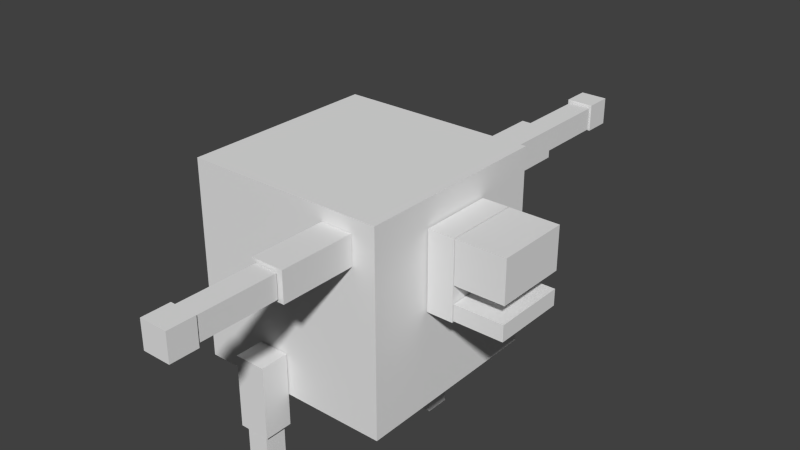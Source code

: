 # Source: bloco.blend  (saved by Blender 2.72.0; exported with 4.5.12 LTS)
import bpy
from mathutils import Matrix  # noqa: F401  (used for matrix-valued properties, if any)

bpy.ops.wm.read_factory_settings(use_empty=True)
scene = bpy.context.scene
scene.name = 'Scene'

# ---- collections
col_collection_1 = bpy.data.collections.new('Collection 1'); scene.collection.children.link(col_collection_1)

# ---- materials (node trees are filled in below, after node groups)
mat_material = bpy.data.materials.new('Material')
mat_material.alpha_threshold = 0.0
mat_material.use_transparent_shadow = False
mat_material.roughness = 0.5
mat_material.line_color = (0.0, 0.0, 0.0, 1.0)

# ---- material node trees

# ---- world
world_world = bpy.data.worlds.new('World'); scene.world = world_world
world_world.color = (0.05088, 0.05088, 0.05088)
world_world.use_sun_shadow = False
world_world.sun_shadow_jitter_overblur = 0.0
world_world.cycles.sampling_method = 'MANUAL'
world_world.cycles.sample_map_resolution = 256

# ---- meshes
me_cube = bpy.data.meshes.new('Cube')
me_cube.from_pydata([(0.367, -1.283, -0.01979), (0.367, -1.775, -0.01979), (-0.367, -1.775, -0.01979), (-0.367, -1.283, -0.01979), (0.367, -1.283, 0.1401), (0.367, -1.775, 0.1401), (-0.367, -1.775, 0.1401), (-0.367, -1.283, 0.1401), (0.367, -1.283, 0.3134), (0.367, -1.775, 0.3134), (-0.367, -1.775, 0.3134), (-0.367, -1.283, 0.3134), (0.367, -1.283, 0.7363), (0.367, -1.775, 0.7363), (-0.367, -1.775, 0.7363), (-0.367, -1.283, 0.7363), (0.367, -1.013, -0.04037), (0.367, -1.274, -0.04037), (-0.367, -1.274, -0.04037), (-0.367, -1.013, -0.04037), (0.367, -1.013, 0.7372), (0.367, -1.274, 0.7372), (-0.367, -1.274, 0.7372), (-0.367, -1.013, 0.7372), (1.034, 0.3135, -2.355), (1.034, 0.04861, -2.355), (1.034, 0.04861, -2.091), (1.034, 0.3135, -2.091), (1.299, 0.3135, -2.355), (1.299, 0.04861, -2.355), (1.299, 0.04861, -2.091), (1.299, 0.3135, -2.091), (1.047, 0.2882, -2.079), (1.047, 0.06381, -2.079), (1.047, 0.06381, -1.327), (1.047, 0.2882, -1.327), (1.271, 0.2882, -2.079), (1.271, 0.06381, -2.079), (1.271, 0.06381, -1.327), (1.271, 0.2882, -1.327), (1.014, 0.3327, -1.314), (1.014, 0.01926, -1.314), (1.014, 0.01926, -0.5717), (1.014, 0.3327, -0.5717), (1.304, 0.3327, -1.314), (1.304, 0.01926, -1.314), (1.304, 0.01926, -0.5717), (1.304, 0.3327, -0.5717), (-1.281, 0.3135, -2.355), (-1.281, 0.04861, -2.355), (-1.281, 0.04861, -2.091), (-1.281, 0.3135, -2.091), (-1.017, 0.3135, -2.355), (-1.017, 0.04861, -2.355), (-1.017, 0.04861, -2.091), (-1.017, 0.3135, -2.091), (-1.268, 0.2882, -2.079), (-1.268, 0.06381, -2.079), (-1.268, 0.06381, -1.327), (-1.268, 0.2882, -1.327), (-1.045, 0.2882, -2.079), (-1.045, 0.06381, -2.079), (-1.045, 0.06381, -1.327), (-1.045, 0.2882, -1.327), (-1.301, 0.3327, -1.314), (-1.301, 0.01926, -1.314), (-1.301, 0.01926, -0.5717), (-1.301, 0.3327, -0.5717), (-1.011, 0.3327, -1.314), (-1.011, 0.01926, -1.314), (-1.011, 0.01926, -0.5717), (-1.011, 0.3327, -0.5717), (-2.789, -0.4746, 0.8447), (-2.789, -0.7395, 0.8447), (-2.524, -0.7395, 0.8447), (-2.524, -0.4746, 0.8447), (-2.789, -0.4746, 0.5799), (-2.789, -0.7395, 0.5799), (-2.524, -0.7395, 0.5799), (-2.524, -0.4746, 0.5799), (-2.512, -0.4999, 0.8312), (-2.512, -0.7243, 0.8312), (-1.761, -0.7243, 0.8312), (-1.761, -0.4999, 0.8312), (-2.512, -0.4999, 0.6078), (-2.512, -0.7243, 0.6078), (-1.761, -0.7243, 0.6078), (-1.761, -0.4999, 0.6078), (-1.747, -0.4553, 0.8644), (-1.747, -0.7688, 0.8644), (-1.005, -0.7688, 0.8644), (-1.005, -0.4553, 0.8644), (-1.747, -0.4553, 0.5745), (-1.747, -0.7688, 0.5745), (-1.005, -0.7688, 0.5745), (-1.005, -0.4553, 0.5745), (2.799, -0.4746, 0.5942), (2.799, -0.7395, 0.5942), (2.535, -0.7395, 0.5942), (2.535, -0.4746, 0.5942), (2.799, -0.4746, 0.859), (2.799, -0.7395, 0.859), (2.535, -0.7395, 0.859), (2.535, -0.4746, 0.859), (2.523, -0.4999, 0.6078), (2.523, -0.7243, 0.6078), (1.771, -0.7243, 0.6078), (1.771, -0.4999, 0.6078), (2.523, -0.4999, 0.8312), (2.523, -0.7243, 0.8312), (1.771, -0.7243, 0.8312), (1.771, -0.4999, 0.8312), (1.758, -0.4553, 0.5745), (1.758, -0.7688, 0.5745), (1.016, -0.7688, 0.5745), (1.016, -0.4553, 0.5745), (1.758, -0.4553, 0.8644), (1.758, -0.7688, 0.8644), (1.016, -0.7688, 0.8644), (1.016, -0.4553, 0.8644), (1.0, 1.0, -1.0), (1.0, -1.0, -1.0), (-1.0, -1.0, -1.0), (-1.0, 1.0, -1.0), (1.0, 1.0, 1.0), (1.0, -1.0, 1.0), (-1.0, -1.0, 1.0), (-1.0, 1.0, 1.0)], [], [(0, 1, 2, 3), (4, 7, 6, 5), (0, 4, 5, 1), (1, 5, 6, 2), (2, 6, 7, 3), (4, 0, 3, 7), (8, 9, 10, 11), (12, 15, 14, 13), (8, 12, 13, 9), (9, 13, 14, 10), (10, 14, 15, 11), (12, 8, 11, 15), (16, 17, 18, 19), (20, 23, 22, 21), (16, 20, 21, 17), (17, 21, 22, 18), (18, 22, 23, 19), (20, 16, 19, 23), (24, 25, 26, 27), (28, 31, 30, 29), (24, 28, 29, 25), (25, 29, 30, 26), (26, 30, 31, 27), (28, 24, 27, 31), (32, 33, 34, 35), (36, 39, 38, 37), (32, 36, 37, 33), (33, 37, 38, 34), (34, 38, 39, 35), (36, 32, 35, 39), (40, 41, 42, 43), (44, 47, 46, 45), (40, 44, 45, 41), (41, 45, 46, 42), (42, 46, 47, 43), (44, 40, 43, 47), (48, 49, 50, 51), (52, 55, 54, 53), (48, 52, 53, 49), (49, 53, 54, 50), (50, 54, 55, 51), (52, 48, 51, 55), (56, 57, 58, 59), (60, 63, 62, 61), (56, 60, 61, 57), (57, 61, 62, 58), (58, 62, 63, 59), (60, 56, 59, 63), (64, 65, 66, 67), (68, 71, 70, 69), (64, 68, 69, 65), (65, 69, 70, 66), (66, 70, 71, 67), (68, 64, 67, 71), (72, 73, 74, 75), (76, 79, 78, 77), (72, 76, 77, 73), (73, 77, 78, 74), (74, 78, 79, 75), (76, 72, 75, 79), (80, 81, 82, 83), (84, 87, 86, 85), (80, 84, 85, 81), (81, 85, 86, 82), (82, 86, 87, 83), (84, 80, 83, 87), (88, 89, 90, 91), (92, 95, 94, 93), (88, 92, 93, 89), (89, 93, 94, 90), (90, 94, 95, 91), (92, 88, 91, 95), (96, 97, 98, 99), (100, 103, 102, 101), (96, 100, 101, 97), (97, 101, 102, 98), (98, 102, 103, 99), (100, 96, 99, 103), (104, 105, 106, 107), (108, 111, 110, 109), (104, 108, 109, 105), (105, 109, 110, 106), (106, 110, 111, 107), (108, 104, 107, 111), (112, 113, 114, 115), (116, 119, 118, 117), (112, 116, 117, 113), (113, 117, 118, 114), (114, 118, 119, 115), (116, 112, 115, 119), (120, 121, 122, 123), (124, 127, 126, 125), (120, 124, 125, 121), (121, 125, 126, 122), (122, 126, 127, 123), (124, 120, 123, 127)])
_uv = me_cube.uv_layers.new(name='UVMap')
_uv.uv.foreach_set('vector', [0.3927, 0.5409, 0.3164, 0.5409, 0.3164, 0.4264, 0.3927, 0.4264, 0.4303, 0.5477, 0.4303, 0.4332, 0.5066, 0.4332, 0.5066, 0.5477, 0.4303, 0.5099, 0.4055, 0.5099, 0.4055, 0.4332, 0.4303, 0.4332, 0.4789, 0.6622, 0.5037, 0.6622, 0.5037, 0.7767, 0.4789, 0.7767, 0.6112, 0.8559, 0.5864, 0.8559, 0.5864, 0.7792, 0.6112, 0.7792, 0.5829, 0.4332, 0.6077, 0.4332, 0.6077, 0.5477, 0.5829, 0.5477, 0.3927, 0.4264, 0.3164, 0.4264, 0.3164, 0.3119, 0.3927, 0.3119, 0.5066, 0.5477, 0.5066, 0.4332, 0.5829, 0.4332, 0.5829, 0.5477, 0.3821, 0.8478, 0.3164, 0.8478, 0.3164, 0.7711, 0.3821, 0.7711, 0.4959, 0.6622, 0.4303, 0.6622, 0.4303, 0.5477, 0.4959, 0.5477, 0.4959, 0.8546, 0.4303, 0.8546, 0.4303, 0.7779, 0.4959, 0.7779, 0.3164, 0.5409, 0.3821, 0.5409, 0.3821, 0.6554, 0.3164, 0.6554, 0.5066, 0.7792, 0.5472, 0.7792, 0.5472, 0.8937, 0.5066, 0.8937, 0.3821, 0.6554, 0.3821, 0.5409, 0.4226, 0.5409, 0.4226, 0.6554, 0.4226, 0.7711, 0.4226, 0.8924, 0.3821, 0.8924, 0.3821, 0.7711, 0.5066, 0.4332, 0.5066, 0.3119, 0.6205, 0.3119, 0.6205, 0.4332, 0.8113, 0.8609, 0.8113, 0.7396, 0.8519, 0.7396, 0.8519, 0.8609, 0.3927, 0.4332, 0.3927, 0.3119, 0.5066, 0.3119, 0.5066, 0.4332, 0.8968, 0.8568, 0.9379, 0.8568, 0.9379, 0.8981, 0.8968, 0.8981, 0.8968, 0.9394, 0.8968, 0.8981, 0.9379, 0.8981, 0.9379, 0.9394, 0.04108, 0.9358, 0.08217, 0.9358, 0.08217, 0.9771, 0.04108, 0.9771, 0.9974, 0.8222, 0.9563, 0.8222, 0.9563, 0.7809, 0.9974, 0.7809, 0.979, 0.8981, 0.9379, 0.8981, 0.9379, 0.8568, 0.979, 0.8568, 0.8929, 0.9883, 0.8519, 0.9883, 0.8519, 0.947, 0.8929, 0.947, 0.9215, 0.8568, 0.8867, 0.8568, 0.8867, 0.7396, 0.9215, 0.7396, 0.3164, 0.965, 0.3164, 0.8478, 0.3513, 0.8478, 0.3513, 0.965, 0.9653, 0.3865, 1.0, 0.3865, 1.0, 0.4215, 0.9653, 0.4215, 0.6205, 0.8553, 0.6551, 0.8553, 0.6551, 0.9725, 0.6205, 0.9725, 1.0, 0.5265, 0.9653, 0.5265, 0.9653, 0.4915, 1.0, 0.4915, 0.9653, 0.4687, 0.9307, 0.4687, 0.9307, 0.3515, 0.9653, 0.3515, 0.3651, 0.6554, 0.4137, 0.6554, 0.4137, 0.7711, 0.3651, 0.7711, 0.5552, 0.5477, 0.5552, 0.6634, 0.5066, 0.6634, 0.5066, 0.5477, 0.8563, 0.6727, 0.9012, 0.6727, 0.9012, 0.7216, 0.8563, 0.7216, 0.6691, 0.7396, 0.7141, 0.7396, 0.7141, 0.8553, 0.6691, 0.8553, 0.5516, 0.9425, 0.5066, 0.9425, 0.5066, 0.8937, 0.5516, 0.8937, 0.5552, 0.6634, 0.6002, 0.6634, 0.6002, 0.7792, 0.5552, 0.7792, 0.7524, 0.9042, 0.7934, 0.9042, 0.7934, 0.9455, 0.7524, 0.9455, 0.848, 0.9511, 0.848, 0.9924, 0.8069, 0.9924, 0.8069, 0.9511, 0.08217, 0.9358, 0.1232, 0.9358, 0.1232, 0.9771, 0.08217, 0.9771, 0.5926, 0.9452, 0.5926, 0.9865, 0.5516, 0.9865, 0.5516, 0.9452, 0.979, 0.8981, 0.979, 0.9394, 0.9379, 0.9394, 0.9379, 0.8981, 0.9379, 0.9807, 0.8968, 0.9807, 0.8968, 0.9394, 0.9379, 0.9394, 0.9563, 0.8568, 0.9215, 0.8568, 0.9215, 0.7396, 0.9563, 0.7396, 0.8867, 0.7396, 0.8867, 0.8568, 0.8519, 0.8568, 0.8519, 0.7396, 0.9653, 0.3515, 1.0, 0.3515, 1.0, 0.3865, 0.9653, 0.3865, 0.9653, 0.7031, 0.9307, 0.7031, 0.9307, 0.5859, 0.9653, 0.5859, 1.0, 0.4565, 0.9653, 0.4565, 0.9653, 0.4215, 1.0, 0.4215, 0.4996, 0.9718, 0.465, 0.9718, 0.465, 0.8546, 0.4996, 0.8546, 0.7663, 0.7396, 0.7177, 0.7396, 0.7177, 0.6238, 0.7663, 0.6238, 0.5552, 0.6634, 0.5552, 0.5477, 0.6038, 0.5477, 0.6038, 0.6634, 0.8563, 0.6238, 0.9012, 0.6238, 0.9012, 0.6727, 0.8563, 0.6727, 0.5066, 0.6634, 0.5516, 0.6634, 0.5516, 0.7792, 0.5066, 0.7792, 0.5965, 0.9452, 0.5516, 0.9452, 0.5516, 0.8964, 0.5965, 0.8964, 0.8113, 0.6238, 0.8563, 0.6238, 0.8563, 0.7396, 0.8113, 0.7396, 0.979, 0.9394, 0.979, 0.9807, 0.9379, 0.9807, 0.9379, 0.9394, 0.3821, 0.9826, 0.3821, 0.9413, 0.4231, 0.9413, 0.4231, 0.9826, 0.848, 0.9098, 0.848, 0.9511, 0.8069, 0.9511, 0.8069, 0.9098, 0.9974, 0.7396, 0.9974, 0.7809, 0.9563, 0.7809, 0.9563, 0.7396, 0.04108, 0.9771, 0.0, 0.9771, 0.0, 0.9358, 0.04108, 0.9358, 0.7934, 0.9868, 0.7524, 0.9868, 0.7524, 0.9455, 0.7934, 0.9455, 0.9307, 0.2344, 0.9655, 0.2344, 0.9655, 0.3515, 0.9307, 0.3515, 0.9307, 0.1172, 0.9307, 3.718e-08, 0.9655, 0.0, 0.9655, 0.1172, 0.9561, 0.7046, 0.9908, 0.7046, 0.9908, 0.7396, 0.9561, 0.7396, 0.6691, 0.8553, 0.7037, 0.8553, 0.7037, 0.9725, 0.6691, 0.9725, 1.0, 0.4915, 0.9653, 0.4915, 0.9653, 0.4565, 1.0, 0.4565, 0.7177, 0.8553, 0.7524, 0.8553, 0.7524, 0.9725, 0.7177, 0.9725, 0.4789, 0.7779, 0.4303, 0.7779, 0.4303, 0.6622, 0.4789, 0.6622, 0.3164, 0.7711, 0.3164, 0.6554, 0.3651, 0.6554, 0.3651, 0.7711, 0.8069, 0.8609, 0.8519, 0.8609, 0.8519, 0.9098, 0.8069, 0.9098, 0.7663, 0.6238, 0.8113, 0.6238, 0.8113, 0.7396, 0.7663, 0.7396, 0.8519, 0.8568, 0.8968, 0.8568, 0.8968, 0.9057, 0.8519, 0.9057, 0.7627, 0.8553, 0.7177, 0.8553, 0.7177, 0.7396, 0.7627, 0.7396, 0.5477, 0.9425, 0.5477, 0.9839, 0.5066, 0.9839, 0.5066, 0.9425, 0.2465, 0.9771, 0.2465, 0.9358, 0.2876, 0.9358, 0.2876, 0.9771, 0.8929, 0.947, 0.8519, 0.947, 0.8519, 0.9057, 0.8929, 0.9057, 0.1643, 0.9771, 0.1232, 0.9771, 0.1232, 0.9358, 0.1643, 0.9358, 0.2465, 0.9771, 0.2054, 0.9771, 0.2054, 0.9358, 0.2465, 0.9358, 0.2054, 0.9358, 0.2054, 0.9771, 0.1643, 0.9771, 0.1643, 0.9358, 0.9307, 0.1172, 0.9655, 0.1172, 0.9655, 0.2344, 0.9307, 0.2344, 0.5516, 0.8964, 0.5516, 0.7792, 0.5864, 0.7792, 0.5864, 0.8964, 0.3511, 1.0, 0.3164, 1.0, 0.3164, 0.965, 0.3511, 0.965, 0.9653, 0.5859, 0.9307, 0.5859, 0.9307, 0.4687, 0.9653, 0.4687, 0.9561, 0.7396, 0.9215, 0.7396, 0.9215, 0.7046, 0.9561, 0.7046, 0.4303, 0.8546, 0.465, 0.8546, 0.465, 0.9718, 0.4303, 0.9718, 0.6691, 0.6238, 0.7177, 0.6238, 0.7177, 0.7396, 0.6691, 0.7396, 0.6691, 0.6238, 0.6691, 0.7396, 0.6205, 0.7396, 0.6205, 0.6238, 0.427, 0.9413, 0.3821, 0.9413, 0.3821, 0.8924, 0.427, 0.8924, 0.6654, 0.8553, 0.6205, 0.8553, 0.6205, 0.7396, 0.6654, 0.7396, 0.7524, 0.8553, 0.7973, 0.8553, 0.7973, 0.9042, 0.7524, 0.9042, 0.7663, 0.7396, 0.8113, 0.7396, 0.8113, 0.8553, 0.7663, 0.8553, 0.6205, 0.0, 0.9307, 0.0, 0.9307, 0.3119, 0.6205, 0.3119, 0.0, 0.9358, 4.623e-08, 0.6238, 0.3102, 0.6238, 0.3102, 0.9358, 0.6205, 0.3119, 0.3102, 0.3119, 0.3102, 1.859e-08, 0.6205, 0.0, 3.698e-08, 0.3119, 0.0, 1.208e-07, 0.3102, 0.0, 0.3102, 0.3119, 0.3102, 0.6238, 1.849e-08, 0.6238, 0.0, 0.3119, 0.3102, 0.3119, 0.6205, 0.3119, 0.9307, 0.3119, 0.9307, 0.6238, 0.6205, 0.6238])
me_cube.materials.append(mat_material)
me_cube.use_remesh_preserve_volume = False
me_cube.use_remesh_preserve_attributes = False
me_cube.use_mirror_vertex_groups = False
me_cube.update()
arm_armature = bpy.data.armatures.new('Armature')  # bones are not reproduced

# ---- objects
ob_armature = bpy.data.objects.new('Armature', arm_armature)
ob_cube = bpy.data.objects.new('Cube', me_cube)

# ---- transforms, parenting, visibility, modifiers, constraints
ob_armature.location = (0.0, 0.0, 0.0)
ob_armature.rotation_euler = (0.0, -0.0, 1.567)
ob_armature.show_in_front = True
ob_armature.lineart.crease_threshold = 0.0
ob_cube.parent = ob_armature
ob_cube.location = (0.0, 0.0, 1.081)
ob_cube.lock_rotations_4d = False
ob_cube.empty_display_type = 'ARROWS'
ob_cube.lineart.crease_threshold = 0.0
_vg = ob_cube.vertex_groups.new(name='Bone')
_vg.add([120, 121, 122, 123, 124, 125, 126, 127], 1.0, 'REPLACE')
_vg = ob_cube.vertex_groups.new(name='Bone.010')
_vg = ob_cube.vertex_groups.new(name='Bone.011')
_vg.add([112, 113, 114, 115, 116, 117, 118, 119], 1.0, 'REPLACE')
_vg = ob_cube.vertex_groups.new(name='Bone.012')
_vg.add([104, 105, 106, 107, 108, 109, 110, 111], 1.0, 'REPLACE')
_vg = ob_cube.vertex_groups.new(name='Bone.013')
_vg.add([96, 97, 98, 99, 100, 101, 102, 103], 1.0, 'REPLACE')
_vg = ob_cube.vertex_groups.new(name='Bone.014')
_vg = ob_cube.vertex_groups.new(name='Bone.015')
_vg.add([88, 89, 90, 91, 92, 93, 94, 95], 1.0, 'REPLACE')
_vg = ob_cube.vertex_groups.new(name='Bone.016')
_vg.add([80, 81, 82, 83, 84, 85, 86, 87], 1.0, 'REPLACE')
_vg = ob_cube.vertex_groups.new(name='Bone.017')
_vg.add([72, 73, 74, 75, 76, 77, 78, 79], 1.0, 'REPLACE')
_vg = ob_cube.vertex_groups.new(name='Bone.018')
for _i, _w in zip([18, 19, 20, 21, 22, 23], [0.05376, 0.02304, 0.07075, 0.1573, 0.6339, 0.4497]): _vg.add([_i], _w, 'REPLACE')
_vg = ob_cube.vertex_groups.new(name='Bone.019')
for _i, _w in zip([16, 17, 18, 19, 20, 21, 22, 23], [0.5721, 0.7902, 0.8073, 0.5673, 0.4919, 0.4947, 0.2389, 0.3308]): _vg.add([_i], _w, 'REPLACE')
_vg = ob_cube.vertex_groups.new(name='Bone.020')
for _i, _w in zip([0, 1, 2, 3, 4, 5, 6, 7, 16, 17, 18, 19, 20, 21, 22, 23], [1.0, 1.0, 1.0, 1.0, 1.0, 1.0, 1.0, 1.0, 0.3881, 0.1551, 0.129, 0.3862, 0.04221, 0.06428, 0.05636, 0.1045]): _vg.add([_i], _w, 'REPLACE')
_vg = ob_cube.vertex_groups.new(name='Bone.021')
for _i, _w in zip([8, 9, 10, 11, 12, 13, 14, 15, 16, 17, 20, 21, 22, 23], [1.0, 1.0, 1.0, 1.0, 1.0, 1.0, 1.0, 1.0, 0.008059, 0.01742, 0.3912, 0.2837, 0.07076, 0.1151]): _vg.add([_i], _w, 'REPLACE')
_vg = ob_cube.vertex_groups.new(name='Bone.001')
_vg = ob_cube.vertex_groups.new(name='Bone.005')
_vg.add([64, 65, 66, 67, 68, 69, 70, 71], 1.0, 'REPLACE')
_vg = ob_cube.vertex_groups.new(name='Bone.007')
_vg.add([56, 57, 58, 59, 60, 61, 62, 63], 1.0, 'REPLACE')
_vg = ob_cube.vertex_groups.new(name='Bone.009')
_vg.add([48, 49, 50, 51, 52, 53, 54, 55], 1.0, 'REPLACE')
_vg = ob_cube.vertex_groups.new(name='Bone.002')
_vg = ob_cube.vertex_groups.new(name='Bone.003')
_vg.add([40, 41, 42, 43, 44, 45, 46, 47], 1.0, 'REPLACE')
_vg = ob_cube.vertex_groups.new(name='Bone.006')
_vg.add([32, 33, 34, 35, 36, 37, 38, 39], 1.0, 'REPLACE')
_vg = ob_cube.vertex_groups.new(name='Bone.008')
_vg.add([24, 25, 26, 27, 28, 29, 30, 31], 1.0, 'REPLACE')
_m = ob_cube.modifiers.new('Armature', 'ARMATURE')
_m.object = ob_armature

# ---- collection membership
col_collection_1.objects.link(ob_armature)
col_collection_1.objects.link(ob_cube)

# ---- scene / render settings (as saved in the file)
scene.frame_start = 1; scene.frame_end = 250; scene.frame_set(76)
scene.render.engine = 'BLENDER_EEVEE_NEXT'
scene.render.resolution_percentage = 50
scene.render.dither_intensity = 0.0
scene.cycles.use_denoising = False
scene.cycles.samples = 10
scene.cycles.sampling_pattern = 'TABULATED_SOBOL'
scene.cycles.light_sampling_threshold = 0.0
scene.cycles.use_adaptive_sampling = False
scene.cycles.use_light_tree = False
scene.cycles.blur_glossy = 0.0
scene.cycles.pixel_filter_type = 'GAUSSIAN'
scene.cycles.sample_clamp_indirect = 0.0
scene.view_settings.view_transform = 'Standard'
bpy.context.view_layer.update()

# ---- added for rendering (the .blend has no active camera and no usable light): camera, sun
cam_auto = bpy.data.cameras.new('AutoCamera')
cam_auto.lens = 50.0
cam_auto.sensor_width = 36.0
cam_auto.clip_end = 1000.0
ob_auto_camera = bpy.data.objects.new('AutoCamera', cam_auto)
scene.collection.objects.link(ob_auto_camera)
ob_auto_camera.location = (5.86941, -6.55232, 5.87537)
ob_auto_camera.rotation_euler = (1.09748, -7.21219e-08, 0.694738)
scene.camera = ob_auto_camera
light_auto_sun = bpy.data.lights.new('AutoSun', 'SUN')
light_auto_sun.energy = 3.0
light_auto_sun.angle = 0.0523599
ob_auto_sun = bpy.data.objects.new('AutoSun', light_auto_sun)
scene.collection.objects.link(ob_auto_sun)
ob_auto_sun.rotation_euler = (0.872665, 0.174533, 0.523599)
bpy.context.view_layer.update()
